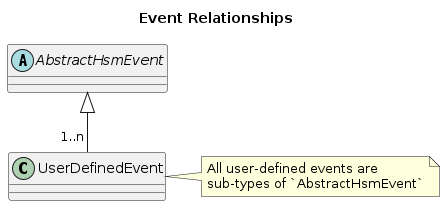

The diagram above was rendered by PlantUML. Its source (embedded in the PNG):
@startuml
title Event Relationships

abstract AbstractHsmEvent
class UserDefinedEvent
note right
  All user-defined events are 
  sub-types of `AbstractHsmEvent`
end note

AbstractHsmEvent <|-- "1..n" UserDefinedEvent
@enduml